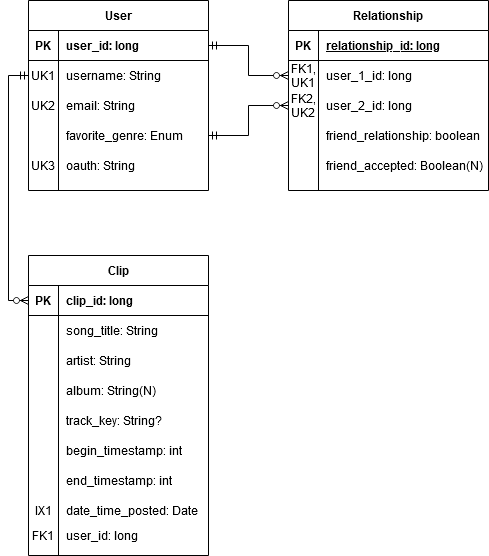

The diagram above was exported from draw.io. Its source (the exported page's mxGraphModel, read from the mxfile embedded in the PNG):
<mxGraphModel dx="1422" dy="791" grid="1" gridSize="10" guides="1" tooltips="1" connect="1" arrows="1" fold="1" page="1" pageScale="1" pageWidth="850" pageHeight="1100" math="0" shadow="0">
  <root>
    <mxCell id="0" />
    <mxCell id="1" parent="0" />
    <mxCell id="2" style="edgeStyle=orthogonalEdgeStyle;rounded=0;orthogonalLoop=1;jettySize=auto;html=1;entryX=1;entryY=0.5;entryDx=0;entryDy=0;startArrow=ERzeroToMany;startFill=1;endArrow=ERmandOne;endFill=0;exitX=0;exitY=0.5;exitDx=0;exitDy=0;" edge="1" source="28" target="15" parent="1">
      <mxGeometry relative="1" as="geometry">
        <mxPoint x="440" y="310" as="sourcePoint" />
      </mxGeometry>
    </mxCell>
    <mxCell id="3" style="edgeStyle=orthogonalEdgeStyle;rounded=0;orthogonalLoop=1;jettySize=auto;html=1;startArrow=ERzeroToMany;startFill=1;endArrow=ERmandOne;endFill=0;exitX=0;exitY=0.5;exitDx=0;exitDy=0;" edge="1" source="25" target="6" parent="1">
      <mxGeometry relative="1" as="geometry">
        <mxPoint x="440" y="260" as="sourcePoint" />
      </mxGeometry>
    </mxCell>
    <mxCell id="4" style="edgeStyle=orthogonalEdgeStyle;rounded=0;orthogonalLoop=1;jettySize=auto;html=1;exitX=0;exitY=0.5;exitDx=0;exitDy=0;startArrow=ERzeroToMany;startFill=1;endArrow=ERmandOne;endFill=0;entryX=0;entryY=0.5;entryDx=0;entryDy=0;" edge="1" source="38" target="9" parent="1">
      <mxGeometry relative="1" as="geometry">
        <mxPoint x="200" y="305" as="targetPoint" />
      </mxGeometry>
    </mxCell>
    <mxCell id="5" value="User" style="shape=table;startSize=30;container=1;collapsible=1;childLayout=tableLayout;fixedRows=1;rowLines=0;fontStyle=1;align=center;resizeLast=1;" vertex="1" parent="1">
      <mxGeometry x="220" y="140" width="180" height="190" as="geometry" />
    </mxCell>
    <mxCell id="6" value="" style="shape=partialRectangle;collapsible=0;dropTarget=0;pointerEvents=0;fillColor=none;top=0;left=0;bottom=1;right=0;points=[[0,0.5],[1,0.5]];portConstraint=eastwest;" vertex="1" parent="5">
      <mxGeometry y="30" width="180" height="30" as="geometry" />
    </mxCell>
    <mxCell id="7" value="PK" style="shape=partialRectangle;connectable=0;fillColor=none;top=0;left=0;bottom=0;right=0;fontStyle=1;overflow=hidden;" vertex="1" parent="6">
      <mxGeometry width="30" height="30" as="geometry" />
    </mxCell>
    <mxCell id="8" value="user_id: long" style="shape=partialRectangle;connectable=0;fillColor=none;top=0;left=0;bottom=0;right=0;align=left;spacingLeft=6;fontStyle=1;overflow=hidden;" vertex="1" parent="6">
      <mxGeometry x="30" width="150" height="30" as="geometry" />
    </mxCell>
    <mxCell id="9" value="" style="shape=partialRectangle;collapsible=0;dropTarget=0;pointerEvents=0;fillColor=none;top=0;left=0;bottom=0;right=0;points=[[0,0.5],[1,0.5]];portConstraint=eastwest;" vertex="1" parent="5">
      <mxGeometry y="60" width="180" height="30" as="geometry" />
    </mxCell>
    <mxCell id="10" value="UK1" style="shape=partialRectangle;connectable=0;fillColor=none;top=0;left=0;bottom=0;right=0;editable=1;overflow=hidden;" vertex="1" parent="9">
      <mxGeometry width="30" height="30" as="geometry" />
    </mxCell>
    <mxCell id="11" value="username: String" style="shape=partialRectangle;connectable=0;fillColor=none;top=0;left=0;bottom=0;right=0;align=left;spacingLeft=6;overflow=hidden;" vertex="1" parent="9">
      <mxGeometry x="30" width="150" height="30" as="geometry" />
    </mxCell>
    <mxCell id="12" value="" style="shape=partialRectangle;collapsible=0;dropTarget=0;pointerEvents=0;fillColor=none;top=0;left=0;bottom=0;right=0;points=[[0,0.5],[1,0.5]];portConstraint=eastwest;" vertex="1" parent="5">
      <mxGeometry y="90" width="180" height="30" as="geometry" />
    </mxCell>
    <mxCell id="13" value="UK2" style="shape=partialRectangle;connectable=0;fillColor=none;top=0;left=0;bottom=0;right=0;editable=1;overflow=hidden;" vertex="1" parent="12">
      <mxGeometry width="30" height="30" as="geometry" />
    </mxCell>
    <mxCell id="14" value="email: String" style="shape=partialRectangle;connectable=0;fillColor=none;top=0;left=0;bottom=0;right=0;align=left;spacingLeft=6;overflow=hidden;" vertex="1" parent="12">
      <mxGeometry x="30" width="150" height="30" as="geometry" />
    </mxCell>
    <mxCell id="15" value="" style="shape=partialRectangle;collapsible=0;dropTarget=0;pointerEvents=0;fillColor=none;top=0;left=0;bottom=0;right=0;points=[[0,0.5],[1,0.5]];portConstraint=eastwest;" vertex="1" parent="5">
      <mxGeometry y="120" width="180" height="30" as="geometry" />
    </mxCell>
    <mxCell id="16" value="" style="shape=partialRectangle;connectable=0;fillColor=none;top=0;left=0;bottom=0;right=0;editable=1;overflow=hidden;" vertex="1" parent="15">
      <mxGeometry width="30" height="30" as="geometry" />
    </mxCell>
    <mxCell id="17" value="favorite_genre: Enum" style="shape=partialRectangle;connectable=0;fillColor=none;top=0;left=0;bottom=0;right=0;align=left;spacingLeft=6;overflow=hidden;" vertex="1" parent="15">
      <mxGeometry x="30" width="150" height="30" as="geometry" />
    </mxCell>
    <mxCell id="18" style="shape=partialRectangle;collapsible=0;dropTarget=0;pointerEvents=0;fillColor=none;top=0;left=0;bottom=0;right=0;points=[[0,0.5],[1,0.5]];portConstraint=eastwest;" vertex="1" parent="5">
      <mxGeometry y="150" width="180" height="30" as="geometry" />
    </mxCell>
    <mxCell id="19" value="UK3" style="shape=partialRectangle;connectable=0;fillColor=none;top=0;left=0;bottom=0;right=0;editable=1;overflow=hidden;" vertex="1" parent="18">
      <mxGeometry width="30" height="30" as="geometry" />
    </mxCell>
    <mxCell id="20" value="oauth: String" style="shape=partialRectangle;connectable=0;fillColor=none;top=0;left=0;bottom=0;right=0;align=left;spacingLeft=6;overflow=hidden;" vertex="1" parent="18">
      <mxGeometry x="30" width="150" height="30" as="geometry" />
    </mxCell>
    <mxCell id="21" value="Relationship" style="shape=table;startSize=30;container=1;collapsible=1;childLayout=tableLayout;fixedRows=1;rowLines=0;fontStyle=1;align=center;resizeLast=1;" vertex="1" parent="1">
      <mxGeometry x="480" y="140" width="200" height="190" as="geometry" />
    </mxCell>
    <mxCell id="22" value="" style="shape=partialRectangle;collapsible=0;dropTarget=0;pointerEvents=0;fillColor=none;top=0;left=0;bottom=1;right=0;points=[[0,0.5],[1,0.5]];portConstraint=eastwest;" vertex="1" parent="21">
      <mxGeometry y="30" width="200" height="30" as="geometry" />
    </mxCell>
    <mxCell id="23" value="PK" style="shape=partialRectangle;connectable=0;fillColor=none;top=0;left=0;bottom=0;right=0;fontStyle=1;overflow=hidden;" vertex="1" parent="22">
      <mxGeometry width="30" height="30" as="geometry" />
    </mxCell>
    <mxCell id="24" value="relationship_id: long" style="shape=partialRectangle;connectable=0;fillColor=none;top=0;left=0;bottom=0;right=0;align=left;spacingLeft=6;fontStyle=5;overflow=hidden;" vertex="1" parent="22">
      <mxGeometry x="30" width="170" height="30" as="geometry" />
    </mxCell>
    <mxCell id="25" value="" style="shape=partialRectangle;collapsible=0;dropTarget=0;pointerEvents=0;fillColor=none;top=0;left=0;bottom=0;right=0;points=[[0,0.5],[1,0.5]];portConstraint=eastwest;" vertex="1" parent="21">
      <mxGeometry y="60" width="200" height="30" as="geometry" />
    </mxCell>
    <mxCell id="26" value="FK1,&#10;UK1&#10;" style="shape=partialRectangle;connectable=0;fillColor=none;top=0;left=0;bottom=0;right=0;editable=1;overflow=hidden;" vertex="1" parent="25">
      <mxGeometry width="30" height="30" as="geometry" />
    </mxCell>
    <mxCell id="27" value="user_1_id: long" style="shape=partialRectangle;connectable=0;fillColor=none;top=0;left=0;bottom=0;right=0;align=left;spacingLeft=6;overflow=hidden;" vertex="1" parent="25">
      <mxGeometry x="30" width="170" height="30" as="geometry" />
    </mxCell>
    <mxCell id="28" value="" style="shape=partialRectangle;collapsible=0;dropTarget=0;pointerEvents=0;fillColor=none;top=0;left=0;bottom=0;right=0;points=[[0,0.5],[1,0.5]];portConstraint=eastwest;" vertex="1" parent="21">
      <mxGeometry y="90" width="200" height="30" as="geometry" />
    </mxCell>
    <mxCell id="29" value="FK2,&#10;UK2" style="shape=partialRectangle;connectable=0;fillColor=none;top=0;left=0;bottom=0;right=0;editable=1;overflow=hidden;" vertex="1" parent="28">
      <mxGeometry width="30" height="30" as="geometry" />
    </mxCell>
    <mxCell id="30" value="user_2_id: long" style="shape=partialRectangle;connectable=0;fillColor=none;top=0;left=0;bottom=0;right=0;align=left;spacingLeft=6;overflow=hidden;" vertex="1" parent="28">
      <mxGeometry x="30" width="170" height="30" as="geometry" />
    </mxCell>
    <mxCell id="31" style="shape=partialRectangle;collapsible=0;dropTarget=0;pointerEvents=0;fillColor=none;top=0;left=0;bottom=0;right=0;points=[[0,0.5],[1,0.5]];portConstraint=eastwest;" vertex="1" parent="21">
      <mxGeometry y="120" width="200" height="30" as="geometry" />
    </mxCell>
    <mxCell id="32" style="shape=partialRectangle;connectable=0;fillColor=none;top=0;left=0;bottom=0;right=0;editable=1;overflow=hidden;" vertex="1" parent="31">
      <mxGeometry width="30" height="30" as="geometry" />
    </mxCell>
    <mxCell id="33" value="friend_relationship: boolean" style="shape=partialRectangle;connectable=0;fillColor=none;top=0;left=0;bottom=0;right=0;align=left;spacingLeft=6;overflow=hidden;" vertex="1" parent="31">
      <mxGeometry x="30" width="170" height="30" as="geometry" />
    </mxCell>
    <mxCell id="34" style="shape=partialRectangle;collapsible=0;dropTarget=0;pointerEvents=0;fillColor=none;top=0;left=0;bottom=0;right=0;points=[[0,0.5],[1,0.5]];portConstraint=eastwest;" vertex="1" parent="21">
      <mxGeometry y="150" width="200" height="30" as="geometry" />
    </mxCell>
    <mxCell id="35" style="shape=partialRectangle;connectable=0;fillColor=none;top=0;left=0;bottom=0;right=0;editable=1;overflow=hidden;" vertex="1" parent="34">
      <mxGeometry width="30" height="30" as="geometry" />
    </mxCell>
    <mxCell id="36" value="friend_accepted: Boolean(N)" style="shape=partialRectangle;connectable=0;fillColor=none;top=0;left=0;bottom=0;right=0;align=left;spacingLeft=6;overflow=hidden;" vertex="1" parent="34">
      <mxGeometry x="30" width="170" height="30" as="geometry" />
    </mxCell>
    <mxCell id="37" value="Clip" style="shape=table;startSize=30;container=1;collapsible=1;childLayout=tableLayout;fixedRows=1;rowLines=0;fontStyle=1;align=center;resizeLast=1;" vertex="1" parent="1">
      <mxGeometry x="220" y="395" width="180" height="300" as="geometry" />
    </mxCell>
    <mxCell id="38" value="" style="shape=partialRectangle;collapsible=0;dropTarget=0;pointerEvents=0;fillColor=none;top=0;left=0;bottom=1;right=0;points=[[0,0.5],[1,0.5]];portConstraint=eastwest;" vertex="1" parent="37">
      <mxGeometry y="30" width="180" height="30" as="geometry" />
    </mxCell>
    <mxCell id="39" value="PK" style="shape=partialRectangle;connectable=0;fillColor=none;top=0;left=0;bottom=0;right=0;fontStyle=1;overflow=hidden;" vertex="1" parent="38">
      <mxGeometry width="30" height="30" as="geometry" />
    </mxCell>
    <mxCell id="40" value="clip_id: long" style="shape=partialRectangle;connectable=0;fillColor=none;top=0;left=0;bottom=0;right=0;align=left;spacingLeft=6;fontStyle=1;overflow=hidden;" vertex="1" parent="38">
      <mxGeometry x="30" width="150" height="30" as="geometry" />
    </mxCell>
    <mxCell id="41" value="" style="shape=partialRectangle;collapsible=0;dropTarget=0;pointerEvents=0;fillColor=none;top=0;left=0;bottom=0;right=0;points=[[0,0.5],[1,0.5]];portConstraint=eastwest;" vertex="1" parent="37">
      <mxGeometry y="60" width="180" height="30" as="geometry" />
    </mxCell>
    <mxCell id="42" value="" style="shape=partialRectangle;connectable=0;fillColor=none;top=0;left=0;bottom=0;right=0;editable=1;overflow=hidden;" vertex="1" parent="41">
      <mxGeometry width="30" height="30" as="geometry" />
    </mxCell>
    <mxCell id="43" value="song_title: String" style="shape=partialRectangle;connectable=0;fillColor=none;top=0;left=0;bottom=0;right=0;align=left;spacingLeft=6;overflow=hidden;" vertex="1" parent="41">
      <mxGeometry x="30" width="150" height="30" as="geometry" />
    </mxCell>
    <mxCell id="44" value="" style="shape=partialRectangle;collapsible=0;dropTarget=0;pointerEvents=0;fillColor=none;top=0;left=0;bottom=0;right=0;points=[[0,0.5],[1,0.5]];portConstraint=eastwest;" vertex="1" parent="37">
      <mxGeometry y="90" width="180" height="30" as="geometry" />
    </mxCell>
    <mxCell id="45" value="" style="shape=partialRectangle;connectable=0;fillColor=none;top=0;left=0;bottom=0;right=0;editable=1;overflow=hidden;" vertex="1" parent="44">
      <mxGeometry width="30" height="30" as="geometry" />
    </mxCell>
    <mxCell id="46" value="artist: String" style="shape=partialRectangle;connectable=0;fillColor=none;top=0;left=0;bottom=0;right=0;align=left;spacingLeft=6;overflow=hidden;" vertex="1" parent="44">
      <mxGeometry x="30" width="150" height="30" as="geometry" />
    </mxCell>
    <mxCell id="47" value="" style="shape=partialRectangle;collapsible=0;dropTarget=0;pointerEvents=0;fillColor=none;top=0;left=0;bottom=0;right=0;points=[[0,0.5],[1,0.5]];portConstraint=eastwest;" vertex="1" parent="37">
      <mxGeometry y="120" width="180" height="30" as="geometry" />
    </mxCell>
    <mxCell id="48" value="" style="shape=partialRectangle;connectable=0;fillColor=none;top=0;left=0;bottom=0;right=0;editable=1;overflow=hidden;" vertex="1" parent="47">
      <mxGeometry width="30" height="30" as="geometry" />
    </mxCell>
    <mxCell id="49" value="album: String(N)" style="shape=partialRectangle;connectable=0;fillColor=none;top=0;left=0;bottom=0;right=0;align=left;spacingLeft=6;overflow=hidden;" vertex="1" parent="47">
      <mxGeometry x="30" width="150" height="30" as="geometry" />
    </mxCell>
    <mxCell id="50" style="shape=partialRectangle;collapsible=0;dropTarget=0;pointerEvents=0;fillColor=none;top=0;left=0;bottom=0;right=0;points=[[0,0.5],[1,0.5]];portConstraint=eastwest;" vertex="1" parent="37">
      <mxGeometry y="150" width="180" height="30" as="geometry" />
    </mxCell>
    <mxCell id="51" value="" style="shape=partialRectangle;connectable=0;fillColor=none;top=0;left=0;bottom=0;right=0;editable=1;overflow=hidden;" vertex="1" parent="50">
      <mxGeometry width="30" height="30" as="geometry" />
    </mxCell>
    <mxCell id="52" value="track_key: String?" style="shape=partialRectangle;connectable=0;fillColor=none;top=0;left=0;bottom=0;right=0;align=left;spacingLeft=6;overflow=hidden;" vertex="1" parent="50">
      <mxGeometry x="30" width="150" height="30" as="geometry" />
    </mxCell>
    <mxCell id="53" style="shape=partialRectangle;collapsible=0;dropTarget=0;pointerEvents=0;fillColor=none;top=0;left=0;bottom=0;right=0;points=[[0,0.5],[1,0.5]];portConstraint=eastwest;" vertex="1" parent="37">
      <mxGeometry y="180" width="180" height="30" as="geometry" />
    </mxCell>
    <mxCell id="54" style="shape=partialRectangle;connectable=0;fillColor=none;top=0;left=0;bottom=0;right=0;editable=1;overflow=hidden;" vertex="1" parent="53">
      <mxGeometry width="30" height="30" as="geometry" />
    </mxCell>
    <mxCell id="55" value="begin_timestamp: int" style="shape=partialRectangle;connectable=0;fillColor=none;top=0;left=0;bottom=0;right=0;align=left;spacingLeft=6;overflow=hidden;" vertex="1" parent="53">
      <mxGeometry x="30" width="150" height="30" as="geometry" />
    </mxCell>
    <mxCell id="56" style="shape=partialRectangle;collapsible=0;dropTarget=0;pointerEvents=0;fillColor=none;top=0;left=0;bottom=0;right=0;points=[[0,0.5],[1,0.5]];portConstraint=eastwest;" vertex="1" parent="37">
      <mxGeometry y="210" width="180" height="30" as="geometry" />
    </mxCell>
    <mxCell id="57" style="shape=partialRectangle;connectable=0;fillColor=none;top=0;left=0;bottom=0;right=0;editable=1;overflow=hidden;" vertex="1" parent="56">
      <mxGeometry width="30" height="30" as="geometry" />
    </mxCell>
    <mxCell id="58" value="end_timestamp: int" style="shape=partialRectangle;connectable=0;fillColor=none;top=0;left=0;bottom=0;right=0;align=left;spacingLeft=6;overflow=hidden;" vertex="1" parent="56">
      <mxGeometry x="30" width="150" height="30" as="geometry" />
    </mxCell>
    <mxCell id="59" style="shape=partialRectangle;collapsible=0;dropTarget=0;pointerEvents=0;fillColor=none;top=0;left=0;bottom=0;right=0;points=[[0,0.5],[1,0.5]];portConstraint=eastwest;" vertex="1" parent="37">
      <mxGeometry y="240" width="180" height="30" as="geometry" />
    </mxCell>
    <mxCell id="60" value="IX1" style="shape=partialRectangle;connectable=0;fillColor=none;top=0;left=0;bottom=0;right=0;editable=1;overflow=hidden;" vertex="1" parent="59">
      <mxGeometry width="30" height="30" as="geometry" />
    </mxCell>
    <mxCell id="61" value="date_time_posted: Date" style="shape=partialRectangle;connectable=0;fillColor=none;top=0;left=0;bottom=0;right=0;align=left;spacingLeft=6;overflow=hidden;" vertex="1" parent="59">
      <mxGeometry x="30" width="150" height="30" as="geometry" />
    </mxCell>
    <mxCell id="62" style="shape=partialRectangle;collapsible=0;dropTarget=0;pointerEvents=0;fillColor=none;top=0;left=0;bottom=0;right=0;points=[[0,0.5],[1,0.5]];portConstraint=eastwest;" vertex="1" parent="37">
      <mxGeometry y="270" width="180" height="20" as="geometry" />
    </mxCell>
    <mxCell id="63" value="FK1" style="shape=partialRectangle;connectable=0;fillColor=none;top=0;left=0;bottom=0;right=0;editable=1;overflow=hidden;" vertex="1" parent="62">
      <mxGeometry width="30" height="20" as="geometry" />
    </mxCell>
    <mxCell id="64" value="user_id: long" style="shape=partialRectangle;connectable=0;fillColor=none;top=0;left=0;bottom=0;right=0;align=left;spacingLeft=6;overflow=hidden;" vertex="1" parent="62">
      <mxGeometry x="30" width="150" height="20" as="geometry" />
    </mxCell>
  </root>
</mxGraphModel>